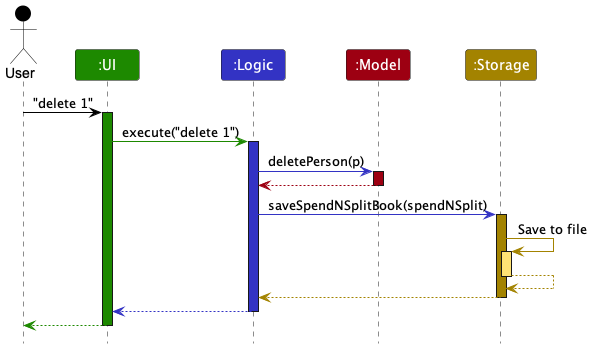

The diagram above was rendered by PlantUML. Its source (embedded in the PNG):
@startuml
!include style.puml
skinparam ArrowFontStyle plain

Actor User as user USER_COLOR
Participant ":UI" as ui UI_COLOR
Participant ":Logic" as logic LOGIC_COLOR
Participant ":Model" as model MODEL_COLOR
Participant ":Storage" as storage STORAGE_COLOR

user -[USER_COLOR]> ui : "delete 1"
activate ui UI_COLOR

ui -[UI_COLOR]> logic : execute("delete 1")
activate logic LOGIC_COLOR

logic -[LOGIC_COLOR]> model : deletePerson(p)
activate model MODEL_COLOR

model -[MODEL_COLOR]-> logic
deactivate model

logic -[LOGIC_COLOR]> storage : saveSpendNSplitBook(spendNSplit)
activate storage STORAGE_COLOR

storage -[STORAGE_COLOR]> storage : Save to file
activate storage STORAGE_COLOR_T1
storage --[STORAGE_COLOR]> storage
deactivate storage

storage --[STORAGE_COLOR]> logic
deactivate storage

logic --[LOGIC_COLOR]> ui
deactivate logic

ui--[UI_COLOR]> user
deactivate ui
@enduml